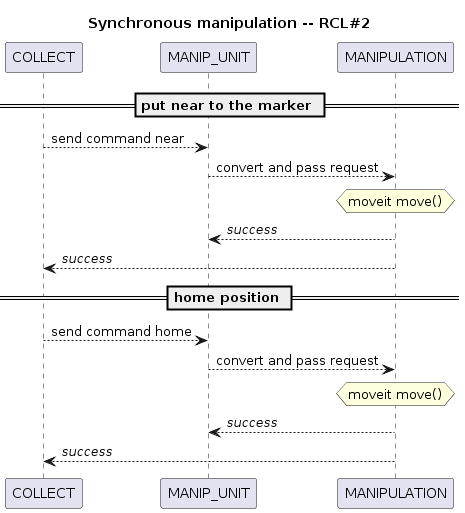

The diagram above was rendered by PlantUML. Its source (embedded in the PNG):
@startuml

title Synchronous manipulation -- RCL#2

''' ENTITIES
participant COLLECT
participant MANIP_UNIT
participant MANIPULATION

== put near to the marker ==

COLLECT --> MANIP_UNIT : send command near
MANIP_UNIT --> MANIPULATION : convert and pass request
hnote over MANIPULATION : moveit move()
MANIP_UNIT <-- MANIPULATION : <i>success</i>
COLLECT <-- MANIPULATION : <i>success</i>

== home position ==

COLLECT --> MANIP_UNIT : send command home
MANIP_UNIT --> MANIPULATION : convert and pass request
hnote over MANIPULATION : moveit move()
MANIP_UNIT <-- MANIPULATION : <i>success</i>
COLLECT <-- MANIPULATION : <i>success</i>

@enduml